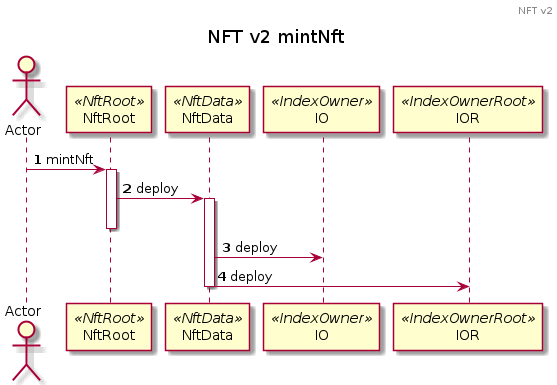

The diagram above was rendered by PlantUML. Its source (embedded in the PNG):
@startuml NFT v2
header NFT v2
title NFT v2 mintNft
skinparam maxMessageSize 200
skinparam guillemet true
autonumber
actor "Actor" as A
participant "NftRoot" as R << NftRoot >>
participant "NftData" as ND << NftData >>
participant "IO" as IO << IndexOwner >>
participant "IOR" as IOR << IndexOwnerRoot >>
A -> R ++: mintNft
    R -> ND ++: deploy
deactivate R
        ND -> IO : deploy
        ND -> IOR : deploy
deactivate ND
@enduml